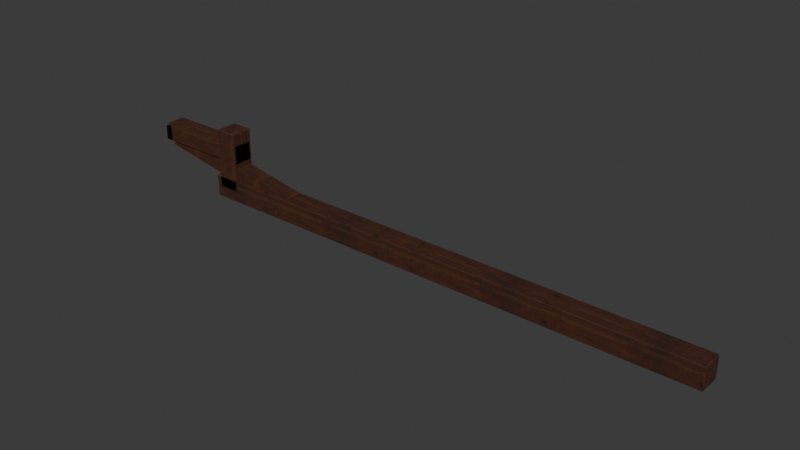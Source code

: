 # Source: roof-tie-590.blend  (saved by Blender 5.2.44; exported with 4.5.12 LTS)
import bpy
from mathutils import Matrix  # noqa: F401  (used for matrix-valued properties, if any)

bpy.ops.wm.read_factory_settings(use_empty=True)
scene = bpy.context.scene
scene.name = 'Scene'

# ---- collections
col_collection = bpy.data.collections.new('Collection'); scene.collection.children.link(col_collection)

# ---- images (referenced by path relative to the original .blend; pixels are not part of the script)
import os
ASSET_DIR = os.environ.get("B2B_ASSET_DIR", "")  # directory of the original .blend (textures are referenced by path, not embedded)
HERE = os.path.dirname(os.path.abspath(__file__))  # packed textures are extracted next to this script under _unpacked/

def load_image(name, relpath, width, height, colorspace="sRGB"):
    """Load a texture the original file referenced (path relative to the .blend, or extracted next to this script)."""
    p = next((c for c in (os.path.join(HERE, relpath), os.path.join(ASSET_DIR, relpath)) if relpath and os.path.exists(c)), "")
    if p:
        img = bpy.data.images.load(p, check_existing=True)
        img.name = name
    else:  # same state as the original file: an image datablock whose file is absent (Cycles renders it pink)
        img = bpy.data.images.new(name, width, height)
        img.source = "FILE"
        img.filepath = "//" + (relpath or name)
    img.colorspace_settings.name = colorspace
    return img
img_b18_joinery_albedo_png = load_image('b18 joinery_albedo.png', '_unpacked/b18_joinery_albedo.074fef4a.png', 1024, 1024, 'sRGB')
img_b18_joinery_normal_png = load_image('b18 joinery_normal.png', '_unpacked/b18_joinery_normal.82d0cf73.png', 1024, 1024, 'Non-Color')
img_b18_joinery_arm_png = load_image('b18 joinery_arm.png', '_unpacked/b18_joinery_arm.7f9c81fa.png', 1024, 1024, 'Non-Color')

# ---- materials (node trees are filled in below, after node groups)
mat_roof___joinery = bpy.data.materials.new('Roof | joinery')

# ---- material node trees
mat_roof___joinery.use_nodes = True; mat_roof___joinery.node_tree.nodes.clear()
_N = mat_roof___joinery.node_tree.nodes; _L = mat_roof___joinery.node_tree.links
n0 = _N.new('ShaderNodeBsdfPrincipled'); n0.name = 'Principled BSDF'; n0.location = (-200, 100)
n0.inputs[10].default_value = 0.005
n1 = _N.new('ShaderNodeOutputMaterial'); n1.name = 'Material Output'; n1.location = (200, 100)
n2 = _N.new('ShaderNodeTexImage'); n2.name = 'Image Texture'; n2.location = (0, 0)
n2.image = img_b18_joinery_albedo_png
n3 = _N.new('ShaderNodeTexImage'); n3.name = 'Image Texture.001'; n3.location = (0, 0)
n3.image = img_b18_joinery_normal_png
n4 = _N.new('ShaderNodeNormalMap'); n4.name = 'Normal Map'; n4.location = (0, 0)
n4.width = 160
n5 = _N.new('ShaderNodeTexImage'); n5.name = 'Image Texture.002'; n5.location = (0, 0)
n5.image = img_b18_joinery_arm_png
n6 = _N.new('ShaderNodeSeparateColor'); n6.name = 'Separate Color'; n6.location = (0, 0)
_L.new(n0.outputs[0], n1.inputs[0])
_L.new(n2.outputs[0], n0.inputs[0])
_L.new(n3.outputs[0], n4.inputs[1])
_L.new(n4.outputs[0], n0.inputs[5])
_L.new(n5.outputs[0], n6.inputs[0])
_L.new(n6.outputs[1], n0.inputs[2])
_L.new(n6.outputs[2], n0.inputs[1])
n1.is_active_output = True

# ---- world
world_world = bpy.data.worlds.new('World'); scene.world = world_world
world_world.use_nodes = True; world_world.node_tree.nodes.clear()
_N = world_world.node_tree.nodes; _L = world_world.node_tree.links
n0 = _N.new('ShaderNodeOutputWorld'); n0.name = 'World Output'; n0.location = (200, 100)
n1 = _N.new('ShaderNodeBackground'); n1.name = 'Background'; n1.location = (-200, 100)
n1.inputs[0].default_value = (0.05088, 0.05088, 0.05088, 1.0)
_L.new(n1.outputs[0], n0.inputs[0])
n0.is_active_output = True
world_world.color = (0.05088, 0.05088, 0.05088)
world_world.sun_shadow_jitter_overblur = 0.0

# ---- meshes
me_beam_seated_across_two_roof_copings_002 = bpy.data.meshes.new('Beam seated across two roof copings.002')
me_beam_seated_across_two_roof_copings_002.from_pydata([(0.45, -0.07, 0.14), (0.45, 0.0, 0.14), (0.45, 0.0, 0.0), (0.45, -0.07, 0.0), (0.45, 0.07, 0.14), (0.45, 0.07, 0.0), (3.75, -0.07, 0.0), (3.75, 0.0, 0.0), (3.75, 0.0, 0.14), (3.75, -0.07, 0.14), (3.75, 0.07, 0.0), (3.75, 0.07, 0.14), (2.0, -0.07, 0.0), (2.0, -0.07, 0.14), (2.0, 0.07, 0.14), (2.0, 0.07, 0.0), (2.0, 0.0, 0.0), (2.0, 0.0, 0.14)], [], [(0, 1, 2, 3), (1, 4, 5, 2), (6, 7, 8, 9), (7, 10, 11, 8), (12, 13, 0, 3), (6, 9, 13, 12), (5, 4, 14, 15), (15, 14, 11, 10), (3, 2, 16, 12), (12, 16, 7, 6), (2, 5, 15, 16), (16, 15, 10, 7), (13, 17, 1, 0), (9, 8, 17, 13), (17, 14, 4, 1), (8, 11, 14, 17)])
_uv = me_beam_seated_across_two_roof_copings_002.uv_layers.new(name='Metre-scaled PBR atlas')
_uv.uv.foreach_set('vector', [0.4788, 0.03844, 0.496, 0.03844, 0.496, 0.004, 0.4788, 0.004, 0.004, 0.03844, 0.02122, 0.03844, 0.02122, 0.004, 0.004, 0.004, 0.4788, 0.004, 0.496, 0.004, 0.496, 0.03844, 0.4788, 0.03844, 0.004, 0.004, 0.02122, 0.004, 0.02122, 0.03844, 0.004, 0.03844, 0.004, 0.496, 0.03844, 0.496, 0.03844, 0.1147, 0.004, 0.1147, 0.004, 0.4345, 0.03844, 0.4345, 0.03844, 0.004, 0.004, 0.004, 0.004, 0.1147, 0.03844, 0.1147, 0.03844, 0.496, 0.004, 0.496, 0.004, 0.004, 0.03844, 0.004, 0.03844, 0.4345, 0.004, 0.4345, 0.4788, 0.1147, 0.496, 0.1147, 0.496, 0.496, 0.4788, 0.496, 0.4788, 0.004, 0.496, 0.004, 0.496, 0.4345, 0.4788, 0.4345, 0.004, 0.1147, 0.02122, 0.1147, 0.02122, 0.496, 0.004, 0.496, 0.004, 0.004, 0.02122, 0.004, 0.02122, 0.4345, 0.004, 0.4345, 0.4788, 0.496, 0.496, 0.496, 0.496, 0.1147, 0.4788, 0.1147, 0.4788, 0.4345, 0.496, 0.4345, 0.496, 0.004, 0.4788, 0.004, 0.004, 0.496, 0.02122, 0.496, 0.02122, 0.1147, 0.004, 0.1147, 0.004, 0.4345, 0.02122, 0.4345, 0.02122, 0.004, 0.004, 0.004])
me_beam_seated_across_two_roof_copings_002.materials.append(mat_roof___joinery)
me_beam_seated_across_two_roof_copings_002.update()
me_masonry_side_post_002 = bpy.data.meshes.new('Masonry-side post.002')
me_masonry_side_post_002.from_pydata([(0.48, -0.07, 0.45), (0.48, 0.0, 0.45), (0.48, 0.0, 0.07), (0.48, -0.07, 0.07), (0.48, 0.07, 0.45), (0.48, 0.07, 0.07), (0.62, -0.07, 0.07), (0.62, 0.0, 0.07), (0.62, 0.0, 0.45), (0.62, -0.07, 0.45), (0.62, 0.07, 0.07), (0.62, 0.07, 0.45)], [], [(0, 1, 2, 3), (1, 4, 5, 2), (6, 7, 8, 9), (7, 10, 11, 8), (3, 6, 9, 0), (4, 11, 10, 5), (2, 7, 6, 3), (5, 10, 7, 2), (0, 9, 8, 1), (1, 8, 11, 4)])
_uv = me_masonry_side_post_002.uv_layers.new(name='Metre-scaled PBR atlas')
_uv.uv.foreach_set('vector', [0.4788, 0.1147, 0.496, 0.1147, 0.496, 0.02122, 0.4788, 0.02122, 0.004, 0.1147, 0.02122, 0.1147, 0.02122, 0.02122, 0.004, 0.02122, 0.4788, 0.02122, 0.496, 0.02122, 0.496, 0.1147, 0.4788, 0.1147, 0.004, 0.02122, 0.02122, 0.02122, 0.02122, 0.1147, 0.004, 0.1147, 0.1221, 0.02122, 0.1565, 0.02122, 0.1565, 0.1147, 0.1221, 0.1147, 0.1221, 0.1147, 0.1565, 0.1147, 0.1565, 0.02122, 0.1221, 0.02122, 0.1221, 0.496, 0.1565, 0.496, 0.1565, 0.4788, 0.1221, 0.4788, 0.1221, 0.02122, 0.1565, 0.02122, 0.1565, 0.004, 0.1221, 0.004, 0.1221, 0.4788, 0.1565, 0.4788, 0.1565, 0.496, 0.1221, 0.496, 0.1221, 0.004, 0.1565, 0.004, 0.1565, 0.02122, 0.1221, 0.02122])
me_masonry_side_post_002.materials.append(mat_roof___joinery)
me_masonry_side_post_002.update()
me_outrigger_carrying_the_rope_end_002 = bpy.data.meshes.new('Outrigger carrying the rope end.002')
me_outrigger_carrying_the_rope_end_002.from_pydata([(0.0, -0.06, 0.37), (0.0, 0.0, 0.37), (0.0, 0.0, 0.25), (0.0, -0.06, 0.25), (0.0, 0.06, 0.37), (0.0, 0.06, 0.25), (0.62, -0.06, 0.25), (0.62, 0.0, 0.25), (0.62, 0.0, 0.37), (0.62, -0.06, 0.37), (0.62, 0.06, 0.25), (0.62, 0.06, 0.37)], [], [(0, 1, 2, 3), (1, 4, 5, 2), (6, 7, 8, 9), (7, 10, 11, 8), (6, 9, 0, 3), (5, 4, 11, 10), (3, 2, 7, 6), (2, 5, 10, 7), (9, 8, 1, 0), (8, 11, 4, 1)])
_uv = me_outrigger_carrying_the_rope_end_002.uv_layers.new(name='Metre-scaled PBR atlas')
_uv.uv.foreach_set('vector', [0.4812, 0.09502, 0.496, 0.09502, 0.496, 0.0655, 0.4812, 0.0655, 0.004, 0.09502, 0.01876, 0.09502, 0.01876, 0.0655, 0.004, 0.0655, 0.4812, 0.0655, 0.496, 0.0655, 0.496, 0.09502, 0.4812, 0.09502, 0.004, 0.0655, 0.01876, 0.0655, 0.01876, 0.09502, 0.004, 0.09502, 0.0655, 0.1565, 0.09502, 0.1565, 0.09502, 0.004, 0.0655, 0.004, 0.0655, 0.004, 0.09502, 0.004, 0.09502, 0.1565, 0.0655, 0.1565, 0.4812, 0.004, 0.496, 0.004, 0.496, 0.1565, 0.4812, 0.1565, 0.004, 0.004, 0.01876, 0.004, 0.01876, 0.1565, 0.004, 0.1565, 0.4812, 0.1565, 0.496, 0.1565, 0.496, 0.004, 0.4812, 0.004, 0.004, 0.1565, 0.01876, 0.1565, 0.01876, 0.004, 0.004, 0.004])
me_outrigger_carrying_the_rope_end_002.materials.append(mat_roof___joinery)
me_outrigger_carrying_the_rope_end_002.update()
me_cube_001 = bpy.data.meshes.new('Cube.001')
me_cube_001.from_pydata([(-0.05, -0.05, -0.5125), (-0.05, -0.05, 0.5125), (-0.05, 0.05, -0.5125), (-0.05, 0.05, 0.5125), (0.05, -0.05, -0.5125), (0.05, -0.05, 0.5125), (0.05, 0.05, -0.5125), (0.05, 0.05, 0.5125)], [], [(0, 1, 3, 2), (2, 3, 7, 6), (6, 7, 5, 4), (4, 5, 1, 0), (2, 6, 4, 0), (7, 3, 1, 5)])
_uv = me_cube_001.uv_layers.new(name='UVMap')
_uv.uv.foreach_set('vector', [0.19, 0.01, 0.31, 0.01, 0.31, 0.13, 0.19, 0.13, 0.19, 0.13, 0.31, 0.13, 0.31, 0.25, 0.19, 0.25, 0.19, 0.25, 0.31, 0.25, 0.31, 0.37, 0.19, 0.37, 0.19, 0.37, 0.31, 0.37, 0.31, 0.49, 0.19, 0.49, 0.07, 0.25, 0.19, 0.25, 0.19, 0.37, 0.07, 0.37, 0.31, 0.25, 0.43, 0.25, 0.43, 0.37, 0.31, 0.37])
me_cube_001.materials.append(mat_roof___joinery)
me_cube_001.update()
me_iron_tie_seat_002 = bpy.data.meshes.new('Iron tie seat.002')
me_iron_tie_seat_002.from_pydata([(0.0, -0.08, 0.355), (0.0, 0.0, 0.355), (0.0, 0.0, 0.265), (0.0, -0.08, 0.265), (0.0, 0.08, 0.355), (0.0, 0.08, 0.265), (0.025, -0.08, 0.265), (0.025, 0.0, 0.265), (0.025, 0.0, 0.355), (0.025, -0.08, 0.355), (0.025, 0.08, 0.265), (0.025, 0.08, 0.355)], [], [(0, 1, 2, 3), (1, 4, 5, 2), (6, 7, 8, 9), (7, 10, 11, 8), (3, 6, 9, 0), (4, 11, 10, 5), (2, 7, 6, 3), (5, 10, 7, 2), (0, 9, 8, 1), (1, 8, 11, 4)])
_uv = me_iron_tie_seat_002.uv_layers.new(name='Metre-scaled PBR atlas')
_uv.uv.foreach_set('vector', [0.9173, 0.3533, 0.996, 0.3533, 0.996, 0.2648, 0.9173, 0.2648, 0.504, 0.3533, 0.5827, 0.3533, 0.5827, 0.2648, 0.504, 0.2648, 0.9173, 0.2648, 0.996, 0.2648, 0.996, 0.3533, 0.9173, 0.3533, 0.504, 0.2648, 0.5827, 0.2648, 0.5827, 0.3533, 0.504, 0.3533, 0.504, 0.2648, 0.5286, 0.2648, 0.5286, 0.3533, 0.504, 0.3533, 0.504, 0.3533, 0.5286, 0.3533, 0.5286, 0.2648, 0.504, 0.2648, 0.504, 0.496, 0.5286, 0.496, 0.5286, 0.4173, 0.504, 0.4173, 0.504, 0.08272, 0.5286, 0.08272, 0.5286, 0.004, 0.504, 0.004, 0.504, 0.4173, 0.5286, 0.4173, 0.5286, 0.496, 0.504, 0.496, 0.504, 0.004, 0.5286, 0.004, 0.5286, 0.08272, 0.504, 0.08272])
me_iron_tie_seat_002.materials.append(mat_roof___joinery)
me_iron_tie_seat_002.update()

# ---- objects
ob_beam_seated_across_two_roof_copings = bpy.data.objects.new('Beam seated across two roof copings', me_beam_seated_across_two_roof_copings_002)
ob_masonry_side_post = bpy.data.objects.new('Masonry-side post', me_masonry_side_post_002)
ob_outrigger_carrying_the_rope_end = bpy.data.objects.new('Outrigger carrying the rope end', me_outrigger_carrying_the_rope_end_002)
ob_roof_bearing_knee = bpy.data.objects.new('Roof bearing knee', me_cube_001)
ob_iron_tie_seat = bpy.data.objects.new('Iron tie seat', me_iron_tie_seat_002)

# ---- transforms, parenting, visibility, modifiers, constraints
ob_beam_seated_across_two_roof_copings.location = (0.0, 0.0, 0.0)
_m = ob_beam_seated_across_two_roof_copings.modifiers.new('Small worked arris', 'BEVEL')
_m.width = 0.004
_m.width_pct = 0.004
_m = ob_beam_seated_across_two_roof_copings.modifiers.new('Weighted planar normals', 'WEIGHTED_NORMAL')
_m.keep_sharp = True
ob_masonry_side_post.location = (0.0, 0.0, 0.0)
_m = ob_masonry_side_post.modifiers.new('Small worked arris', 'BEVEL')
_m.width = 0.004
_m.width_pct = 0.004
_m = ob_masonry_side_post.modifiers.new('Weighted planar normals', 'WEIGHTED_NORMAL')
_m.keep_sharp = True
ob_outrigger_carrying_the_rope_end.location = (0.0, 0.0, 0.0)
_m = ob_outrigger_carrying_the_rope_end.modifiers.new('Small worked arris', 'BEVEL')
_m.width = 0.003
_m.width_pct = 0.003
_m = ob_outrigger_carrying_the_rope_end.modifiers.new('Weighted planar normals', 'WEIGHTED_NORMAL')
_m.keep_sharp = True
ob_roof_bearing_knee.location = (0.545, 0.0, 0.1875)
ob_roof_bearing_knee.rotation_euler = (1.742, -0.0, 1.571)
ob_iron_tie_seat.location = (0.0, 0.0, 0.0)
_m = ob_iron_tie_seat.modifiers.new('Small worked arris', 'BEVEL')
_m.width = 0.002
_m.width_pct = 0.002
_m = ob_iron_tie_seat.modifiers.new('Weighted planar normals', 'WEIGHTED_NORMAL')
_m.keep_sharp = True

# ---- collection membership
col_collection.objects.link(ob_beam_seated_across_two_roof_copings)
col_collection.objects.link(ob_masonry_side_post)
col_collection.objects.link(ob_outrigger_carrying_the_rope_end)
col_collection.objects.link(ob_roof_bearing_knee)
col_collection.objects.link(ob_iron_tie_seat)

# ---- scene / render settings (as saved in the file)
scene.frame_start = 1; scene.frame_end = 250; scene.frame_set(1)
scene.render.engine = 'BLENDER_EEVEE_NEXT'
scene.render.bake_bias = 0.0
scene.render.bake_samples = 0
scene.render.compositor_device = 'GPU'
scene.eevee.use_volume_custom_range = False
scene.eevee.fast_gi_thickness_near = 0.1
scene.eevee.fast_gi_thickness_far = 0.0
scene.eevee.ray_tracing_options.screen_trace_thickness = 0.1
bpy.context.view_layer.update()

# ---- added for rendering (the .blend has no active camera and no usable light): camera, sun
cam_auto = bpy.data.cameras.new('AutoCamera')
cam_auto.lens = 50.0
cam_auto.sensor_width = 36.0
cam_auto.clip_end = 1000.0
ob_auto_camera = bpy.data.objects.new('AutoCamera', cam_auto)
scene.collection.objects.link(ob_auto_camera)
ob_auto_camera.location = (5.37262, -4.19714, 3.02309)
ob_auto_camera.rotation_euler = (1.09748, -7.21219e-08, 0.694738)
scene.camera = ob_auto_camera
light_auto_sun = bpy.data.lights.new('AutoSun', 'SUN')
light_auto_sun.energy = 3.0
light_auto_sun.angle = 0.0523599
ob_auto_sun = bpy.data.objects.new('AutoSun', light_auto_sun)
scene.collection.objects.link(ob_auto_sun)
ob_auto_sun.rotation_euler = (0.872665, 0.174533, 0.523599)
bpy.context.view_layer.update()
